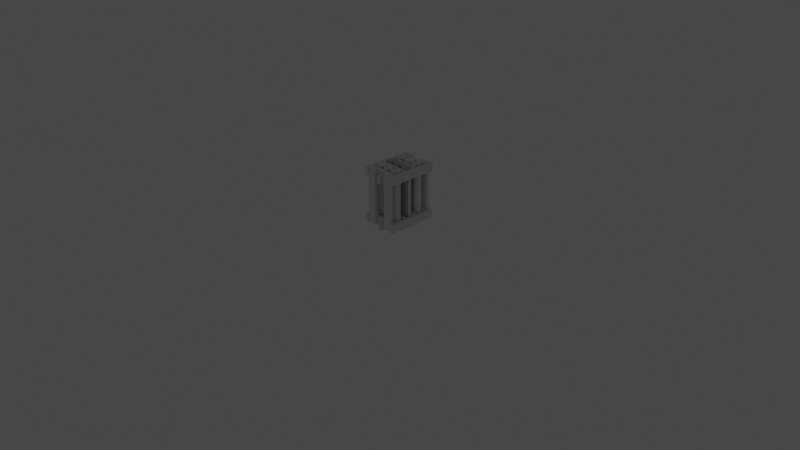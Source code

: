 # Source: grower.blend  (saved by Blender 3.3.6; exported with 4.5.12 LTS)
import bpy
from mathutils import Matrix  # noqa: F401  (used for matrix-valued properties, if any)

bpy.ops.wm.read_factory_settings(use_empty=True)
scene = bpy.context.scene
scene.name = 'Scene'

# ---- collections
col_gear = bpy.data.collections.new('gear'); scene.collection.children.link(col_gear)
col_diag = bpy.data.collections.new('diag'); scene.collection.children.link(col_diag)
col_source = bpy.data.collections.new('source'); scene.collection.children.link(col_source)
col_pillar = bpy.data.collections.new('pillar'); col_source.children.link(col_pillar)
col_wall = bpy.data.collections.new('wall'); col_source.children.link(col_wall)
col_beam_001 = bpy.data.collections.new('beam.001'); col_wall.children.link(col_beam_001)
col_beam = bpy.data.collections.new('beam'); col_wall.children.link(col_beam)
col_pot = bpy.data.collections.new('pot'); col_source.children.link(col_pot)
col_pot_row = bpy.data.collections.new('pot_row'); col_source.children.link(col_pot_row)
col_divider = bpy.data.collections.new('divider'); col_source.children.link(col_divider)
col_front = bpy.data.collections.new('front'); col_source.children.link(col_front)

# ---- materials (node trees are filled in below, after node groups)
mat_material = bpy.data.materials.new('Material')
mat_material.alpha_threshold = 0.0
mat_material.use_transparent_shadow = False
mat_material.roughness = 0.5
mat_material.line_color = (0.0, 0.0, 0.0, 1.0)
mat_material_002 = bpy.data.materials.new('Material.002')
mat_material_002.alpha_threshold = 0.0
mat_material_002.use_transparent_shadow = False
mat_material_002.roughness = 0.5
mat_material_002.line_color = (0.0, 0.0, 0.0, 1.0)
mat_material_001 = bpy.data.materials.new('Material.001')
mat_material_001.alpha_threshold = 0.0
mat_material_001.use_transparent_shadow = False
mat_material_001.roughness = 0.5
mat_material_001.line_color = (0.0, 0.0, 0.0, 1.0)

# ---- material node trees
mat_material.use_nodes = True; mat_material.node_tree.nodes.clear()
_N = mat_material.node_tree.nodes; _L = mat_material.node_tree.links
n0 = _N.new('ShaderNodeOutputMaterial'); n0.name = 'Material Output'; n0.location = (300, 300)
n1 = _N.new('ShaderNodeBsdfPrincipled'); n1.name = 'Principled BSDF'; n1.location = (10, 300)
n1.distribution = 'GGX'
n1.subsurface_method = 'RANDOM_WALK_SKIN'
n1.inputs[3].default_value = 1.45
n1.inputs[27].default_value = (0.0, 0.0, 0.0, 1.0)
n1.inputs[28].default_value = 1.0
_L.new(n1.outputs[0], n0.inputs[0])
n0.is_active_output = True
mat_material_002.use_nodes = True; mat_material_002.node_tree.nodes.clear()
_N = mat_material_002.node_tree.nodes; _L = mat_material_002.node_tree.links
n0 = _N.new('ShaderNodeOutputMaterial'); n0.name = 'Material Output'; n0.location = (300, 300)
n1 = _N.new('ShaderNodeBsdfPrincipled'); n1.name = 'Principled BSDF'; n1.location = (10, 300)
n1.distribution = 'GGX'
n1.subsurface_method = 'RANDOM_WALK_SKIN'
n1.inputs[3].default_value = 1.45
n1.inputs[27].default_value = (0.0, 0.0, 0.0, 1.0)
n1.inputs[28].default_value = 1.0
_L.new(n1.outputs[0], n0.inputs[0])
n0.is_active_output = True
mat_material_001.use_nodes = True; mat_material_001.node_tree.nodes.clear()
_N = mat_material_001.node_tree.nodes; _L = mat_material_001.node_tree.links
n0 = _N.new('ShaderNodeOutputMaterial'); n0.name = 'Material Output'; n0.location = (300, 300)
n1 = _N.new('ShaderNodeBsdfPrincipled'); n1.name = 'Principled BSDF'; n1.location = (10, 300)
n1.distribution = 'GGX'
n1.subsurface_method = 'RANDOM_WALK_SKIN'
n1.inputs[3].default_value = 1.45
n1.inputs[27].default_value = (0.0, 0.0, 0.0, 1.0)
n1.inputs[28].default_value = 1.0
_L.new(n1.outputs[0], n0.inputs[0])
n0.is_active_output = True

# ---- world
world_world = bpy.data.worlds.new('World'); scene.world = world_world
world_world.use_nodes = True; world_world.node_tree.nodes.clear()
_N = world_world.node_tree.nodes; _L = world_world.node_tree.links
n0 = _N.new('ShaderNodeOutputWorld'); n0.name = 'World Output'; n0.location = (300, 300)
n1 = _N.new('ShaderNodeBackground'); n1.name = 'Background'; n1.location = (10, 300)
n1.inputs[0].default_value = (0.05088, 0.05088, 0.05088, 1.0)
_L.new(n1.outputs[0], n0.inputs[0])
n0.is_active_output = True
world_world.color = (0.05088, 0.05088, 0.05088)
world_world.use_sun_shadow = False
world_world.sun_shadow_jitter_overblur = 0.0

# ---- cameras
cam_camera = bpy.data.cameras.new('Camera')
cam_camera.clip_end = 100.0
cam_camera.ortho_scale = 7.314

# ---- lights
light_light = bpy.data.lights.new('Light', 'POINT')
light_light.transmission_factor = 0.0
light_light.energy = 1000.0
light_light.shadow_soft_size = 0.1
light_light.shadow_maximum_resolution = 0.006
light_light.use_absolute_resolution = True

# ---- meshes
me_cube = bpy.data.meshes.new('Cube')
me_cube.from_pydata([(-0.04452, 0.01901, 0.6004), (-0.04452, 0.01901, 1.304e-06), (-0.04452, -0.01901, 0.6004), (-0.04452, -0.01901, 1.304e-06), (0.04452, 0.01901, 0.6004), (0.04452, 0.01901, 1.304e-06), (0.04452, -0.01901, 0.6004), (0.04452, -0.01901, 1.304e-06)], [], [(0, 4, 6, 2), (3, 2, 6, 7), (7, 6, 4, 5), (5, 1, 3, 7), (1, 0, 2, 3), (5, 4, 0, 1)])
_uv = me_cube.uv_layers.new(name='UVMap')
_uv.uv.foreach_set('vector', [0.625, 0.5, 0.875, 0.5, 0.875, 0.75, 0.625, 0.75, 0.375, 0.75, 0.625, 0.75, 0.625, 1.0, 0.375, 1.0, 0.375, 0.0, 0.625, 0.0, 0.625, 0.25, 0.375, 0.25, 0.125, 0.5, 0.375, 0.5, 0.375, 0.75, 0.125, 0.75, 0.375, 0.5, 0.625, 0.5, 0.625, 0.75, 0.375, 0.75, 0.375, 0.25, 0.625, 0.25, 0.625, 0.5, 0.375, 0.5])
me_cube.materials.append(mat_material)
me_cube.use_mirror_vertex_groups = False
me_cube.update()
me_cube_002 = bpy.data.meshes.new('Cube.002')
me_cube_002.from_pydata([(-0.04448, 0.01901, 0.152), (-0.04447, 0.01901, -0.1524), (-0.04448, -0.01901, 0.152), (-0.04447, -0.01901, -0.1524), (0.04456, 0.01901, 0.152), (0.04457, 0.01901, -0.1524), (0.04456, -0.01901, 0.152), (0.04457, -0.01901, -0.1524)], [], [(0, 4, 6, 2), (3, 2, 6, 7), (7, 6, 4, 5), (5, 1, 3, 7), (1, 0, 2, 3), (5, 4, 0, 1)])
_uv = me_cube_002.uv_layers.new(name='UVMap')
_uv.uv.foreach_set('vector', [0.625, 0.5, 0.875, 0.5, 0.875, 0.75, 0.625, 0.75, 0.375, 0.75, 0.625, 0.75, 0.625, 1.0, 0.375, 1.0, 0.375, 0.0, 0.625, 0.0, 0.625, 0.25, 0.375, 0.25, 0.125, 0.5, 0.375, 0.5, 0.375, 0.75, 0.125, 0.75, 0.375, 0.5, 0.625, 0.5, 0.625, 0.75, 0.375, 0.75, 0.375, 0.25, 0.625, 0.25, 0.625, 0.5, 0.375, 0.5])
me_cube_002.materials.append(mat_material_002)
me_cube_002.use_mirror_vertex_groups = False
me_cube_002.update()
me_cube_001 = bpy.data.meshes.new('Cube.001')
me_cube_001.from_pydata([(-0.04448, 0.01901, 0.1481), (-0.04447, 0.01901, -0.1525), (-0.04448, -0.01901, 0.1481), (-0.04447, -0.01901, -0.1525), (0.04456, 0.01901, 0.1481), (0.04457, 0.01901, -0.1525), (0.04456, -0.01901, 0.1481), (0.04457, -0.01901, -0.1525)], [], [(0, 4, 6, 2), (3, 2, 6, 7), (7, 6, 4, 5), (5, 1, 3, 7), (1, 0, 2, 3), (5, 4, 0, 1)])
_uv = me_cube_001.uv_layers.new(name='UVMap')
_uv.uv.foreach_set('vector', [0.625, 0.5, 0.875, 0.5, 0.875, 0.75, 0.625, 0.75, 0.375, 0.75, 0.625, 0.75, 0.625, 1.0, 0.375, 1.0, 0.375, 0.0, 0.625, 0.0, 0.625, 0.25, 0.375, 0.25, 0.125, 0.5, 0.375, 0.5, 0.375, 0.75, 0.125, 0.75, 0.375, 0.5, 0.625, 0.5, 0.625, 0.75, 0.375, 0.75, 0.375, 0.25, 0.625, 0.25, 0.625, 0.5, 0.375, 0.5])
me_cube_001.materials.append(mat_material_001)
me_cube_001.use_mirror_vertex_groups = False
me_cube_001.update()
me_cylinder = bpy.data.meshes.new('Cylinder')
me_cylinder.from_pydata([(0.0, 0.0505, 0.0001661), (0.0, 0.0505, 0.609), (0.009853, 0.04953, 0.0001661), (0.009853, 0.04953, 0.609), (0.01933, 0.04666, 0.0001661), (0.01933, 0.04666, 0.609), (0.02806, 0.04199, 0.0001661), (0.02806, 0.04199, 0.609), (0.03571, 0.03571, 0.0001661), (0.03571, 0.03571, 0.609), (0.04199, 0.02806, 0.0001661), (0.04199, 0.02806, 0.609), (0.04666, 0.01933, 0.0001661), (0.04666, 0.01933, 0.609), (0.04953, 0.009853, 0.0001661), (0.04953, 0.009853, 0.609), (0.0505, 0.0, 0.0001661), (0.0505, 0.0, 0.609), (0.04953, -0.009853, 0.0001661), (0.04953, -0.009853, 0.609), (0.04666, -0.01933, 0.0001661), (0.04666, -0.01933, 0.609), (0.04199, -0.02806, 0.0001661), (0.04199, -0.02806, 0.609), (0.03571, -0.03571, 0.0001661), (0.03571, -0.03571, 0.609), (0.02806, -0.04199, 0.0001661), (0.02806, -0.04199, 0.609), (0.01933, -0.04666, 0.0001661), (0.01933, -0.04666, 0.609), (0.009853, -0.04953, 0.0001661), (0.009853, -0.04953, 0.609), (0.0, -0.0505, 0.0001661), (0.0, -0.0505, 0.609), (-0.009853, -0.04953, 0.0001661), (-0.009853, -0.04953, 0.609), (-0.01933, -0.04666, 0.0001661), (-0.01933, -0.04666, 0.609), (-0.02806, -0.04199, 0.0001661), (-0.02806, -0.04199, 0.609), (-0.03571, -0.03571, 0.0001661), (-0.03571, -0.03571, 0.609), (-0.04199, -0.02806, 0.0001661), (-0.04199, -0.02806, 0.609), (-0.04666, -0.01933, 0.0001661), (-0.04666, -0.01933, 0.609), (-0.04953, -0.009853, 0.0001661), (-0.04953, -0.009853, 0.609), (-0.0505, 0.0, 0.0001661), (-0.0505, 0.0, 0.609), (-0.04953, 0.009853, 0.0001661), (-0.04953, 0.009853, 0.609), (-0.04666, 0.01933, 0.0001661), (-0.04666, 0.01933, 0.609), (-0.04199, 0.02806, 0.0001661), (-0.04199, 0.02806, 0.609), (-0.03571, 0.03571, 0.0001661), (-0.03571, 0.03571, 0.609), (-0.02806, 0.04199, 0.0001661), (-0.02806, 0.04199, 0.609), (-0.01933, 0.04666, 0.0001661), (-0.01933, 0.04666, 0.609), (-0.009853, 0.04953, 0.0001661), (-0.009853, 0.04953, 0.609)], [], [(0, 1, 3, 2), (2, 3, 5, 4), (4, 5, 7, 6), (6, 7, 9, 8), (8, 9, 11, 10), (10, 11, 13, 12), (12, 13, 15, 14), (14, 15, 17, 16), (16, 17, 19, 18), (18, 19, 21, 20), (20, 21, 23, 22), (22, 23, 25, 24), (24, 25, 27, 26), (26, 27, 29, 28), (28, 29, 31, 30), (30, 31, 33, 32), (32, 33, 35, 34), (34, 35, 37, 36), (36, 37, 39, 38), (38, 39, 41, 40), (40, 41, 43, 42), (42, 43, 45, 44), (44, 45, 47, 46), (46, 47, 49, 48), (48, 49, 51, 50), (50, 51, 53, 52), (52, 53, 55, 54), (54, 55, 57, 56), (56, 57, 59, 58), (58, 59, 61, 60), (3, 1, 63, 61, 59, 57, 55, 53, 51, 49, 47, 45, 43, 41, 39, 37, 35, 33, 31, 29, 27, 25, 23, 21, 19, 17, 15, 13, 11, 9, 7, 5), (60, 61, 63, 62), (62, 63, 1, 0), (0, 2, 4, 6, 8, 10, 12, 14, 16, 18, 20, 22, 24, 26, 28, 30, 32, 34, 36, 38, 40, 42, 44, 46, 48, 50, 52, 54, 56, 58, 60, 62)])
_uv = me_cylinder.uv_layers.new(name='UVMap')
_uv.uv.foreach_set('vector', [1.0, 0.5, 1.0, 1.0, 0.9688, 1.0, 0.9688, 0.5, 0.9688, 0.5, 0.9688, 1.0, 0.9375, 1.0, 0.9375, 0.5, 0.9375, 0.5, 0.9375, 1.0, 0.9062, 1.0, 0.9062, 0.5, 0.9062, 0.5, 0.9062, 1.0, 0.875, 1.0, 0.875, 0.5, 0.875, 0.5, 0.875, 1.0, 0.8438, 1.0, 0.8438, 0.5, 0.8438, 0.5, 0.8438, 1.0, 0.8125, 1.0, 0.8125, 0.5, 0.8125, 0.5, 0.8125, 1.0, 0.7812, 1.0, 0.7812, 0.5, 0.7812, 0.5, 0.7812, 1.0, 0.75, 1.0, 0.75, 0.5, 0.75, 0.5, 0.75, 1.0, 0.7188, 1.0, 0.7188, 0.5, 0.7188, 0.5, 0.7188, 1.0, 0.6875, 1.0, 0.6875, 0.5, 0.6875, 0.5, 0.6875, 1.0, 0.6562, 1.0, 0.6562, 0.5, 0.6562, 0.5, 0.6562, 1.0, 0.625, 1.0, 0.625, 0.5, 0.625, 0.5, 0.625, 1.0, 0.5938, 1.0, 0.5938, 0.5, 0.5938, 0.5, 0.5938, 1.0, 0.5625, 1.0, 0.5625, 0.5, 0.5625, 0.5, 0.5625, 1.0, 0.5312, 1.0, 0.5312, 0.5, 0.5312, 0.5, 0.5312, 1.0, 0.5, 1.0, 0.5, 0.5, 0.5, 0.5, 0.5, 1.0, 0.4688, 1.0, 0.4688, 0.5, 0.4688, 0.5, 0.4688, 1.0, 0.4375, 1.0, 0.4375, 0.5, 0.4375, 0.5, 0.4375, 1.0, 0.4062, 1.0, 0.4062, 0.5, 0.4062, 0.5, 0.4062, 1.0, 0.375, 1.0, 0.375, 0.5, 0.375, 0.5, 0.375, 1.0, 0.3438, 1.0, 0.3438, 0.5, 0.3438, 0.5, 0.3438, 1.0, 0.3125, 1.0, 0.3125, 0.5, 0.3125, 0.5, 0.3125, 1.0, 0.2812, 1.0, 0.2812, 0.5, 0.2812, 0.5, 0.2812, 1.0, 0.25, 1.0, 0.25, 0.5, 0.25, 0.5, 0.25, 1.0, 0.2188, 1.0, 0.2188, 0.5, 0.2188, 0.5, 0.2188, 1.0, 0.1875, 1.0, 0.1875, 0.5, 0.1875, 0.5, 0.1875, 1.0, 0.1562, 1.0, 0.1562, 0.5, 0.1562, 0.5, 0.1562, 1.0, 0.125, 1.0, 0.125, 0.5, 0.125, 0.5, 0.125, 1.0, 0.09375, 1.0, 0.09375, 0.5, 0.09375, 0.5, 0.09375, 1.0, 0.0625, 1.0, 0.0625, 0.5, 0.2968, 0.4854, 0.25, 0.49, 0.2032, 0.4854, 0.1582, 0.4717, 0.1167, 0.4496, 0.08029, 0.4197, 0.05045, 0.3833, 0.02827, 0.3418, 0.01461, 0.2968, 0.01, 0.25, 0.01461, 0.2032, 0.02827, 0.1582, 0.05045, 0.1167, 0.08029, 0.08029, 0.1167, 0.05045, 0.1582, 0.02827, 0.2032, 0.01461, 0.25, 0.01, 0.2968, 0.01461, 0.3418, 0.02827, 0.3833, 0.05045, 0.4197, 0.08029, 0.4496, 0.1167, 0.4717, 0.1582, 0.4854, 0.2032, 0.49, 0.25, 0.4854, 0.2968, 0.4717, 0.3418, 0.4496, 0.3833, 0.4197, 0.4197, 0.3833, 0.4496, 0.3418, 0.4717, 0.0625, 0.5, 0.0625, 1.0, 0.03125, 1.0, 0.03125, 0.5, 0.03125, 0.5, 0.03125, 1.0, 0.0, 1.0, 0.0, 0.5, 0.75, 0.49, 0.7968, 0.4854, 0.8418, 0.4717, 0.8833, 0.4496, 0.9197, 0.4197, 0.9496, 0.3833, 0.9717, 0.3418, 0.9854, 0.2968, 0.99, 0.25, 0.9854, 0.2032, 0.9717, 0.1582, 0.9496, 0.1167, 0.9197, 0.08029, 0.8833, 0.05045, 0.8418, 0.02827, 0.7968, 0.01461, 0.75, 0.01, 0.7032, 0.01461, 0.6582, 0.02827, 0.6167, 0.05045, 0.5803, 0.08029, 0.5504, 0.1167, 0.5283, 0.1582, 0.5146, 0.2032, 0.51, 0.25, 0.5146, 0.2968, 0.5283, 0.3418, 0.5504, 0.3833, 0.5803, 0.4197, 0.6167, 0.4496, 0.6582, 0.4717, 0.7032, 0.4854])
me_cylinder.update()
me_cube_003 = bpy.data.meshes.new('Cube.003')
me_cube_003.from_pydata([(-0.1523, -0.019, -0.04449), (-0.1523, -0.019, 0.04449), (-0.1523, 0.019, -0.04449), (-0.1523, 0.019, 0.04449), (0.1523, -0.019, -0.04449), (0.1523, -0.019, 0.04449), (0.1523, 0.019, -0.04449), (0.1523, 0.019, 0.04449)], [], [(0, 1, 3, 2), (2, 3, 7, 6), (6, 7, 5, 4), (4, 5, 1, 0), (2, 6, 4, 0), (7, 3, 1, 5)])
_uv = me_cube_003.uv_layers.new(name='UVMap')
_uv.uv.foreach_set('vector', [0.375, 0.0, 0.625, 0.0, 0.625, 0.25, 0.375, 0.25, 0.375, 0.25, 0.625, 0.25, 0.625, 0.5, 0.375, 0.5, 0.375, 0.5, 0.625, 0.5, 0.625, 0.75, 0.375, 0.75, 0.375, 0.75, 0.625, 0.75, 0.625, 1.0, 0.375, 1.0, 0.125, 0.5, 0.375, 0.5, 0.375, 0.75, 0.125, 0.75, 0.625, 0.5, 0.875, 0.5, 0.875, 0.75, 0.625, 0.75])
me_cube_003.update()
me_cube_004 = bpy.data.meshes.new('Cube.004')
me_cube_004.from_pydata([(-0.1523, -0.019, -0.04449), (-0.1523, -0.019, 0.04449), (-0.1523, 0.019, -0.04449), (-0.1523, 0.019, 0.04449), (0.1523, -0.019, -0.04449), (0.1523, -0.019, 0.04449), (0.1523, 0.019, -0.04449), (0.1523, 0.019, 0.04449)], [], [(0, 1, 3, 2), (2, 3, 7, 6), (6, 7, 5, 4), (4, 5, 1, 0), (2, 6, 4, 0), (7, 3, 1, 5)])
_uv = me_cube_004.uv_layers.new(name='UVMap')
_uv.uv.foreach_set('vector', [0.375, 0.0, 0.625, 0.0, 0.625, 0.25, 0.375, 0.25, 0.375, 0.25, 0.625, 0.25, 0.625, 0.5, 0.375, 0.5, 0.375, 0.5, 0.625, 0.5, 0.625, 0.75, 0.375, 0.75, 0.375, 0.75, 0.625, 0.75, 0.625, 1.0, 0.375, 1.0, 0.125, 0.5, 0.375, 0.5, 0.375, 0.75, 0.125, 0.75, 0.625, 0.5, 0.875, 0.5, 0.875, 0.75, 0.625, 0.75])
me_cube_004.update()
me_cube_005 = bpy.data.meshes.new('Cube.005')
me_cube_005.from_pydata([(0.01952, -0.2725, -0.04449), (0.01952, -0.2725, 0.04449), (0.01952, 0.2725, -0.04449), (0.01952, 0.2725, 0.04449), (-0.01952, -0.2725, -0.04449), (-0.01952, -0.2725, 0.04449), (-0.01952, 0.2725, -0.04449), (-0.01952, 0.2725, 0.04449)], [], [(0, 1, 3, 2), (2, 3, 7, 6), (6, 7, 5, 4), (4, 5, 1, 0), (2, 6, 4, 0), (7, 3, 1, 5)])
_uv = me_cube_005.uv_layers.new(name='UVMap')
_uv.uv.foreach_set('vector', [0.375, 0.0, 0.625, 0.0, 0.625, 0.25, 0.375, 0.25, 0.375, 0.25, 0.625, 0.25, 0.625, 0.5, 0.375, 0.5, 0.375, 0.5, 0.625, 0.5, 0.625, 0.75, 0.375, 0.75, 0.375, 0.75, 0.625, 0.75, 0.625, 1.0, 0.375, 1.0, 0.125, 0.5, 0.375, 0.5, 0.375, 0.75, 0.125, 0.75, 0.625, 0.5, 0.875, 0.5, 0.875, 0.75, 0.625, 0.75])
me_cube_005.update()
me_cube_006 = bpy.data.meshes.new('Cube.006')
me_cube_006.from_pydata([(0.01952, -0.2727, -0.04449), (0.01952, -0.2727, 0.04449), (0.01952, 0.2727, -0.04449), (0.01952, 0.2727, 0.04449), (-0.01952, -0.2727, -0.04449), (-0.01952, -0.2727, 0.04449), (-0.01952, 0.2727, -0.04449), (-0.01952, 0.2727, 0.04449)], [], [(0, 1, 3, 2), (2, 3, 7, 6), (6, 7, 5, 4), (4, 5, 1, 0), (2, 6, 4, 0), (7, 3, 1, 5)])
_uv = me_cube_006.uv_layers.new(name='UVMap')
_uv.uv.foreach_set('vector', [0.375, 0.0, 0.625, 0.0, 0.625, 0.25, 0.375, 0.25, 0.375, 0.25, 0.625, 0.25, 0.625, 0.5, 0.375, 0.5, 0.375, 0.5, 0.625, 0.5, 0.625, 0.75, 0.375, 0.75, 0.375, 0.75, 0.625, 0.75, 0.625, 1.0, 0.375, 1.0, 0.125, 0.5, 0.375, 0.5, 0.375, 0.75, 0.125, 0.75, 0.625, 0.5, 0.875, 0.5, 0.875, 0.75, 0.625, 0.75])
me_cube_006.update()

# ---- objects
ob_light = bpy.data.objects.new('Light', light_light)
ob_camera = bpy.data.objects.new('Camera', cam_camera)
ob_wall = bpy.data.objects.new('wall', None)
ob_wall_001 = bpy.data.objects.new('wall.001', None)
ob_pot_row = bpy.data.objects.new('pot_row', None)
ob_pot_row_001 = bpy.data.objects.new('pot_row.001', None)
ob_pot_row_002 = bpy.data.objects.new('pot_row.002', None)
ob_divider = bpy.data.objects.new('divider', None)
ob_divider_001 = bpy.data.objects.new('divider.001', None)
ob_front = bpy.data.objects.new('front', None)
ob_front_001 = bpy.data.objects.new('front.001', None)
ob_cube = bpy.data.objects.new('Cube', me_cube)
ob_pillar = bpy.data.objects.new('pillar', None)
ob_pillar_001 = bpy.data.objects.new('pillar.001', None)
ob_cube_002 = bpy.data.objects.new('Cube.002', me_cube_002)
ob_cube_001 = bpy.data.objects.new('Cube.001', me_cube_001)
ob_cylinder = bpy.data.objects.new('Cylinder', me_cylinder)
ob_pot = bpy.data.objects.new('pot', None)
ob_pot_001 = bpy.data.objects.new('pot.001', None)
ob_pot_002 = bpy.data.objects.new('pot.002', None)
ob_305beam_top = bpy.data.objects.new('305beam_top', me_cube_003)
ob_305beam_bott = bpy.data.objects.new('305beam_bott', me_cube_004)
ob_longbeam_bott = bpy.data.objects.new('longbeam_bott', me_cube_005)
ob_longbeam_top = bpy.data.objects.new('longbeam_top', me_cube_006)

# ---- transforms, parenting, visibility, modifiers, constraints
ob_light.location = (4.076, 1.003, 5.902)
ob_light.rotation_euler = (0.6503, 0.05522, 1.866)
ob_light.scale = (0.9992, 0.9992, 0.9992)
ob_light.lock_rotations_4d = False
ob_light.empty_display_type = 'ARROWS'
ob_light.color = (0.0, 0.0, 0.0, 0.0)
ob_light.lineart.crease_threshold = 0.0
ob_camera.location = (7.356, -6.922, 4.957)
ob_camera.rotation_euler = (1.109, 0.0, 0.8149)
ob_camera.scale = (0.9992, 0.9992, 0.9992)
ob_camera.lock_rotations_4d = False
ob_camera.empty_display_type = 'ARROWS'
ob_camera.color = (0.0, 0.0, 0.0, 0.0)
ob_camera.display_type = 'WIRE'
ob_camera.lineart.crease_threshold = 0.0
ob_wall.location = (0.0, -0.25, 0.0)
ob_wall.instance_type = 'COLLECTION'
ob_wall_001.location = (0.0, 0.25, 0.0)
ob_wall_001.rotation_euler = (0.0, 0.0, 3.142)
ob_wall_001.instance_type = 'COLLECTION'
ob_pot_row.location = (0.0, 0.0, 0.0)
ob_pot_row.instance_type = 'COLLECTION'
ob_pot_row_001.location = (0.0, -0.14, 0.0)
ob_pot_row_001.instance_type = 'COLLECTION'
ob_pot_row_002.location = (0.0, 0.14, 0.0)
ob_pot_row_002.instance_type = 'COLLECTION'
ob_divider.location = (0.0, 0.07, 0.0)
ob_divider.instance_type = 'COLLECTION'
ob_divider_001.location = (0.0, -0.07, 0.0)
ob_divider_001.instance_type = 'COLLECTION'
ob_front.location = (-0.174, 0.0, 0.04)
ob_front.instance_type = 'COLLECTION'
ob_front_001.location = (0.174, 0.0, 0.04)
ob_front_001.instance_type = 'COLLECTION'
ob_cube.location = (0.0, 0.0, 0.0)
ob_cube.lock_rotations_4d = False
ob_cube.empty_display_type = 'ARROWS'
ob_cube.lineart.crease_threshold = 0.0
ob_pillar.location = (-0.1079, 0.0, 0.0)
ob_pillar.instance_type = 'COLLECTION'
ob_pillar_001.location = (0.1079, 0.0, 0.0)
ob_pillar_001.instance_type = 'COLLECTION'
ob_cube_002.location = (0.0, 0.038, 0.04)
ob_cube_002.rotation_euler = (-0.0, 1.571, -0.0)
ob_cube_002.lock_rotations_4d = False
ob_cube_002.empty_display_type = 'ARROWS'
ob_cube_002.lineart.crease_threshold = 0.0
ob_cube_001.location = (0.0, 0.038, 0.555)
ob_cube_001.rotation_euler = (-0.0, 1.571, -0.0)
ob_cube_001.lock_rotations_4d = False
ob_cube_001.empty_display_type = 'ARROWS'
ob_cube_001.lineart.crease_threshold = 0.0
ob_cylinder.location = (0.0, 0.0, 0.0)
ob_pot.location = (-0.101, 0.0, 0.0)
ob_pot.instance_type = 'COLLECTION'
ob_pot_001.location = (0.0, 0.0, 0.0)
ob_pot_001.instance_type = 'COLLECTION'
ob_pot_002.location = (0.101, 0.0, 0.0)
ob_pot_002.instance_type = 'COLLECTION'
ob_305beam_top.location = (0.0, 0.0, 0.555)
ob_305beam_bott.location = (0.0, 0.0, 0.045)
ob_longbeam_bott.location = (0.0, 0.0, 0.0)
ob_longbeam_top.location = (0.0, 0.0, 0.5117)
ob_wall.instance_collection = col_wall
ob_wall_001.instance_collection = col_wall
ob_pot_row.instance_collection = col_pot_row
ob_pot_row_001.instance_collection = col_pot_row
ob_pot_row_002.instance_collection = col_pot_row
ob_divider.instance_collection = col_divider
ob_divider_001.instance_collection = col_divider
ob_front.instance_collection = col_front
ob_front_001.instance_collection = col_front
ob_pillar.instance_collection = col_pillar
ob_pillar_001.instance_collection = col_pillar
ob_pot.instance_collection = col_pot
ob_pot_001.instance_collection = col_pot
ob_pot_002.instance_collection = col_pot

# ---- collection membership
col_gear.objects.link(ob_light)
col_gear.objects.link(ob_camera)
col_diag.objects.link(ob_wall)
col_diag.objects.link(ob_wall_001)
col_diag.objects.link(ob_pot_row)
col_diag.objects.link(ob_pot_row_001)
col_diag.objects.link(ob_pot_row_002)
col_diag.objects.link(ob_divider)
col_diag.objects.link(ob_divider_001)
col_diag.objects.link(ob_front)
col_diag.objects.link(ob_front_001)
col_pillar.objects.link(ob_cube)
col_wall.objects.link(ob_pillar)
col_wall.objects.link(ob_pillar_001)
col_beam_001.objects.link(ob_cube_002)
col_beam.objects.link(ob_cube_001)
col_pot.objects.link(ob_cylinder)
col_pot_row.objects.link(ob_pot)
col_pot_row.objects.link(ob_pot_001)
col_pot_row.objects.link(ob_pot_002)
col_divider.objects.link(ob_305beam_top)
col_divider.objects.link(ob_305beam_bott)
col_front.objects.link(ob_longbeam_bott)
col_front.objects.link(ob_longbeam_top)
def _layer_coll(name, lc=None):
    lc = lc or bpy.context.view_layer.layer_collection
    for c in lc.children:
        if c.name == name: return c
        r = _layer_coll(name, c)
        if r: return r
_layer_coll('gear').exclude = True

# ---- scene / render settings (as saved in the file)
scene.camera = ob_camera
scene.frame_start = 1; scene.frame_end = 250; scene.frame_set(1)
scene.render.engine = 'BLENDER_EEVEE_NEXT'
scene.cycles.sampling_pattern = 'TABULATED_SOBOL'
scene.cycles.use_light_tree = False
scene.view_settings.view_transform = 'Filmic'
bpy.context.view_layer.update()
